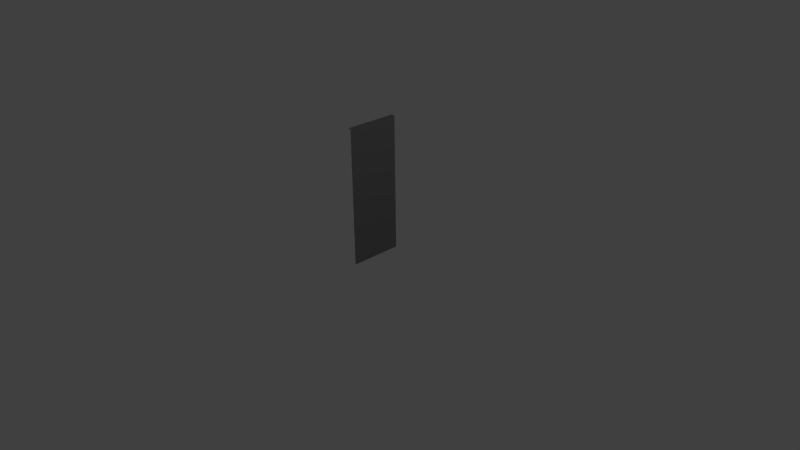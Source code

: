 # Source: door1leaf.blend  (saved by Blender 2.62.0; exported with 4.5.12 LTS)
import bpy
from mathutils import Matrix  # noqa: F401  (used for matrix-valued properties, if any)

bpy.ops.wm.read_factory_settings(use_empty=True)
scene = bpy.context.scene
scene.name = 'Scene'

# ---- collections
col_collection_1 = bpy.data.collections.new('Collection 1'); scene.collection.children.link(col_collection_1)

# ---- materials (node trees are filled in below, after node groups)
mat_material = bpy.data.materials.new('Material')
mat_material.alpha_threshold = 0.0
mat_material.use_transparent_shadow = False
mat_material.diffuse_color = (0.2, 0.2, 0.2, 1.0)
mat_material.roughness = 0.5
mat_material.line_color = (0.0, 0.0, 0.0, 1.0)

# ---- material node trees

# ---- world
world_world = bpy.data.worlds.new('World'); scene.world = world_world
world_world.color = (0.05088, 0.05088, 0.05088)
world_world.use_sun_shadow = False
world_world.sun_shadow_jitter_overblur = 0.0
world_world.cycles.sampling_method = 'MANUAL'
world_world.cycles.sample_map_resolution = 256

# ---- cameras
cam_camera = bpy.data.cameras.new('Camera')
cam_camera.clip_end = 100.0
cam_camera.lens = 35.0
cam_camera.sensor_width = 32.0
cam_camera.sensor_height = 18.0
cam_camera.ortho_scale = 7.314
cam_camera.dof.focus_distance = 0.0
cam_camera.dof.aperture_fstop = 128.0

# ---- lights
light_lamp = bpy.data.lights.new('Lamp', 'POINT')
light_lamp.transmission_factor = 0.0
light_lamp.cutoff_distance = 30.0
light_lamp.energy = 100.0
light_lamp.shadow_buffer_clip_start = 1.001
light_lamp.shadow_soft_size = 1.0
light_lamp.shadow_maximum_resolution = 0.006
light_lamp.use_absolute_resolution = True
light_lamp.cycles.use_multiple_importance_sampling = False

# ---- meshes
me_plane = bpy.data.meshes.new('Plane')
me_plane.from_pydata([(0.875, 1.0, 9.437e-09), (0.875, -0.8, -2.831e-08), (-0.875, -0.8, -4.719e-08), (-0.875, 1.0, -9.437e-09), (-0.875, -0.8, -0.125), (0.875, -0.8, -0.125)], [], [(0, 3, 2, 1), (1, 2, 4, 5)])
me_plane.materials.append(mat_material)
me_plane.use_remesh_preserve_volume = False
me_plane.use_remesh_preserve_attributes = False
me_plane.use_mirror_vertex_groups = False
me_plane.update()

# ---- objects
ob_plane = bpy.data.objects.new('Plane', me_plane)
ob_lamp = bpy.data.objects.new('Lamp', light_lamp)
ob_camera = bpy.data.objects.new('Camera', cam_camera)

# ---- transforms, parenting, visibility, modifiers, constraints
ob_plane.location = (0.05, 0.0, 1.0)
ob_plane.rotation_euler = (-1.571, -2.22e-16, -1.571)
ob_plane.scale = (0.4, 1.0, 0.4)
ob_plane.lineart.crease_threshold = 0.0
ob_lamp.location = (4.076, 1.005, 5.904)
ob_lamp.rotation_euler = (0.6503, 0.05522, 1.866)
ob_lamp.lock_rotations_4d = False
ob_lamp.empty_display_type = 'ARROWS'
ob_lamp.color = (0.0, 0.0, 0.0, 0.0)
ob_lamp.lineart.crease_threshold = 0.0
ob_camera.location = (7.481, -6.508, 5.344)
ob_camera.rotation_euler = (1.109, 0.01082, 0.8149)
ob_camera.lock_rotations_4d = False
ob_camera.empty_display_type = 'ARROWS'
ob_camera.color = (0.0, 0.0, 0.0, 0.0)
ob_camera.display_type = 'WIRE'
ob_camera.lineart.crease_threshold = 0.0

# ---- collection membership
col_collection_1.objects.link(ob_plane)
col_collection_1.objects.link(ob_lamp)
col_collection_1.objects.link(ob_camera)

# ---- scene / render settings (as saved in the file)
scene.camera = ob_camera
scene.frame_start = 1; scene.frame_end = 250; scene.frame_set(1)
scene.render.engine = 'BLENDER_EEVEE_NEXT'
scene.render.image_settings.color_mode = 'RGB'
scene.render.image_settings.compression = 90
scene.render.resolution_percentage = 50
scene.render.dither_intensity = 0.0
scene.render.bake_margin = 2
scene.render.bake_bias = 0.0
scene.cycles.use_denoising = False
scene.cycles.samples = 10
scene.cycles.sampling_pattern = 'TABULATED_SOBOL'
scene.cycles.light_sampling_threshold = 0.0
scene.cycles.use_adaptive_sampling = False
scene.cycles.use_light_tree = False
scene.cycles.blur_glossy = 0.0
scene.cycles.volume_bounces = 1
scene.cycles.pixel_filter_type = 'GAUSSIAN'
scene.cycles.sample_clamp_indirect = 0.0
scene.view_settings.view_transform = 'Standard'
bpy.context.view_layer.update()
